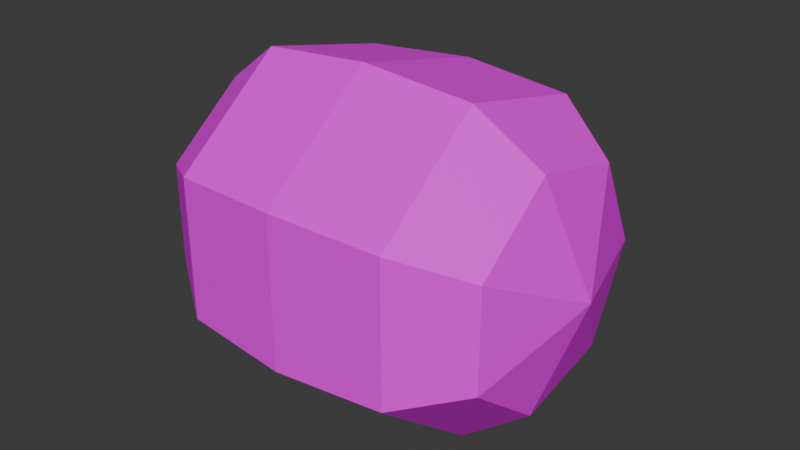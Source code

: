 # Source: Watermelon01a.blend  (saved by Blender 4.3.32; exported with 4.5.12 LTS)
import bpy
from mathutils import Matrix  # noqa: F401  (used for matrix-valued properties, if any)

bpy.ops.wm.read_factory_settings(use_empty=True)
scene = bpy.context.scene
scene.name = 'Scene'

# ---- collections
col_collection = bpy.data.collections.new('Collection'); scene.collection.children.link(col_collection)

# ---- images (referenced by path relative to the original .blend; pixels are not part of the script)
import os
ASSET_DIR = os.environ.get("B2B_ASSET_DIR", "")  # directory of the original .blend (textures are referenced by path, not embedded)
HERE = os.path.dirname(os.path.abspath(__file__))  # packed textures are extracted next to this script under _unpacked/

def load_image(name, relpath, width, height, colorspace="sRGB"):
    """Load a texture the original file referenced (path relative to the .blend, or extracted next to this script)."""
    p = next((c for c in (os.path.join(HERE, relpath), os.path.join(ASSET_DIR, relpath)) if relpath and os.path.exists(c)), "")
    if p:
        img = bpy.data.images.load(p, check_existing=True)
        img.name = name
    else:  # same state as the original file: an image datablock whose file is absent (Cycles renders it pink)
        img = bpy.data.images.new(name, width, height)
        img.source = "FILE"
        img.filepath = "//" + (relpath or name)
    img.colorspace_settings.name = colorspace
    return img
img_watermelon01_a_jpg = load_image('Watermelon01_a.jpg', 'Watermelon01_a.jpg', 1024, 1024, 'sRGB')

# ---- materials (node trees are filled in below, after node groups)
mat_primary = bpy.data.materials.new('Primary')
mat_primary.alpha_threshold = 0.0
mat_primary.roughness = 0.5
mat_primary.line_color = (0.0, 0.0, 0.0, 1.0)

# ---- material node trees
mat_primary.use_nodes = True; mat_primary.node_tree.nodes.clear()
_N = mat_primary.node_tree.nodes; _L = mat_primary.node_tree.links
n0 = _N.new('ShaderNodeOutputMaterial'); n0.name = 'Material Output'; n0.location = (300, 300)
n1 = _N.new('ShaderNodeBsdfPrincipled'); n1.name = 'Principled BSDF'; n1.location = (10, 300)
n1.inputs[3].default_value = 1.45
n1.inputs[13].default_value = 0.1
n2 = _N.new('ShaderNodeTexImage'); n2.name = 'Image Texture'; n2.location = (-280, 280)
n2.image = img_watermelon01_a_jpg
n2.interpolation = 'Closest'
_L.new(n1.outputs[0], n0.inputs[0])
_L.new(n2.outputs[0], n1.inputs[0])
n0.is_active_output = True

# ---- world
world_world = bpy.data.worlds.new('World'); scene.world = world_world
world_world.use_nodes = True; world_world.node_tree.nodes.clear()
_N = world_world.node_tree.nodes; _L = world_world.node_tree.links
n0 = _N.new('ShaderNodeOutputWorld'); n0.name = 'World Output'; n0.location = (300, 300)
n1 = _N.new('ShaderNodeBackground'); n1.name = 'Background'; n1.location = (10, 300)
n1.inputs[0].default_value = (0.05088, 0.05088, 0.05088, 1.0)
_L.new(n1.outputs[0], n0.inputs[0])
n0.is_active_output = True
world_world.color = (0.05088, 0.05088, 0.05088)
world_world.sun_shadow_jitter_overblur = 0.0

# ---- meshes
me_cylinder = bpy.data.meshes.new('Cylinder')
me_cylinder.from_pydata([(-0.1333, -1.703e-09, 0.0), (0.1333, -1.703e-09, 0.0), (0.0, 0.1111, -3.154e-11), (-5.96e-09, 0.06928, -0.08687), (0.0, -0.02472, -0.1083), (-2.98e-09, -0.1001, -0.04821), (2.98e-09, -0.1001, 0.04821), (0.0, -0.02472, 0.1083), (5.96e-09, 0.06928, 0.08687), (-0.07072, 0.0652, -0.08176), (-0.1111, 0.04639, -0.05817), (-0.07072, -0.02327, -0.102), (-0.1111, -0.01655, -0.07253), (-0.07072, -0.09422, -0.04537), (-0.1111, -0.06703, -0.03228), (-0.07072, -0.09422, 0.04537), (-0.1111, -0.06703, 0.03228), (-0.07072, -0.02327, 0.102), (-0.1111, -0.01655, 0.07253), (-0.07072, 0.0652, 0.08176), (-0.1111, 0.04639, 0.05817), (-0.1111, 0.0744, 0.0), (-0.07072, 0.1046, 5.96e-09), (0.07072, 0.1046, -5.96e-09), (0.1111, 0.0744, 0.0), (0.1111, 0.04639, -0.05817), (0.07072, 0.0652, -0.08176), (0.1111, -0.01655, -0.07253), (0.07072, -0.02327, -0.102), (0.1111, -0.06703, -0.03228), (0.07072, -0.09422, -0.04537), (0.1111, -0.06703, 0.03228), (0.07072, -0.09422, 0.04537), (0.1111, -0.01655, 0.07253), (0.07072, -0.02327, 0.102), (0.1111, 0.04639, 0.05817), (0.07072, 0.0652, 0.08176)], [], [(24, 1, 25), (25, 1, 27), (27, 1, 29), (29, 1, 31), (31, 1, 33), (33, 1, 35), (35, 1, 24), (19, 8, 2, 22), (17, 7, 8, 19), (15, 6, 7, 17), (13, 5, 6, 15), (11, 4, 5, 13), (9, 3, 4, 11), (22, 2, 3, 9), (0, 21, 10), (21, 22, 9, 10), (0, 10, 12), (10, 9, 11, 12), (0, 12, 14), (12, 11, 13, 14), (0, 14, 16), (14, 13, 15, 16), (0, 16, 18), (16, 15, 17, 18), (0, 18, 20), (18, 17, 19, 20), (0, 20, 21), (20, 19, 22, 21), (8, 36, 23, 2), (36, 35, 24, 23), (7, 34, 36, 8), (34, 33, 35, 36), (6, 32, 34, 7), (32, 31, 33, 34), (5, 30, 32, 6), (30, 29, 31, 32), (4, 28, 30, 5), (28, 27, 29, 30), (3, 26, 28, 4), (26, 25, 27, 28), (2, 23, 26, 3), (23, 24, 25, 26)])
_uv = me_cylinder.uv_layers.new(name='UVMap')
_uv.uv.foreach_set('vector', [0.3917, 0.8438, 0.3083, 1.0, 0.3083, 0.7969, 0.3083, 0.7969, 0.3083, 1.0, 0.2167, 0.8438, 0.2667, 0.7812, 0.225, 1.0, 0.1917, 0.7812, 0.1917, 0.7812, 0.225, 1.0, 0.09167, 0.875, 0.375, 0.875, 0.2333, 1.0, 0.2667, 0.7812, 0.2667, 0.7812, 0.2333, 1.0, 0.1917, 0.7812, 0.1917, 0.7812, 0.2333, 1.0, 0.1, 0.875, 0.1833, 0.3281, 0.175, 0.5, 0.0, 0.5, 0.03333, 0.2656, 0.2833, 0.3281, 0.2917, 0.5, 0.175, 0.5, 0.1833, 0.3281, 0.4333, 0.2656, 0.4583, 0.5, 0.2917, 0.5, 0.2833, 0.3281, 0.1833, 0.3281, 0.1667, 0.5, 0.0, 0.5, 0.025, 0.2656, 0.2917, 0.3281, 0.3, 0.5, 0.1667, 0.5, 0.1833, 0.3281, 0.3083, 0.3438, 0.3083, 0.5156, 0.1667, 0.5156, 0.175, 0.2969, 0.4333, 0.2969, 0.4417, 0.5156, 0.3083, 0.5156, 0.3083, 0.3438, 0.3083, 0.0, 0.4, 0.1562, 0.3083, 0.2188, 0.4, 0.1562, 0.4333, 0.2969, 0.3083, 0.3438, 0.3083, 0.2188, 0.3083, 0.0, 0.3083, 0.2188, 0.2083, 0.1719, 0.3083, 0.2188, 0.3083, 0.3438, 0.175, 0.2969, 0.2083, 0.1719, 0.2417, 0.0, 0.275, 0.2188, 0.1917, 0.2188, 0.275, 0.2188, 0.2917, 0.3281, 0.1833, 0.3281, 0.1917, 0.2188, 0.2417, 0.0, 0.1917, 0.2188, 0.09167, 0.1094, 0.1917, 0.2188, 0.1833, 0.3281, 0.025, 0.2656, 0.09167, 0.1094, 0.2333, 0.0, 0.375, 0.125, 0.275, 0.2188, 0.375, 0.125, 0.4333, 0.2656, 0.2833, 0.3281, 0.275, 0.2188, 0.2333, 0.0, 0.275, 0.2188, 0.1917, 0.2188, 0.275, 0.2188, 0.2833, 0.3281, 0.1833, 0.3281, 0.1917, 0.2188, 0.2333, 0.0, 0.1917, 0.2188, 0.09167, 0.125, 0.1917, 0.2188, 0.1833, 0.3281, 0.03333, 0.2656, 0.09167, 0.125, 0.175, 0.5, 0.1833, 0.6719, 0.03333, 0.75, 0.0, 0.5, 0.1833, 0.6719, 0.1917, 0.7812, 0.1, 0.875, 0.03333, 0.75, 0.2917, 0.5, 0.2833, 0.6719, 0.1833, 0.6719, 0.175, 0.5, 0.2833, 0.6719, 0.2667, 0.7812, 0.1917, 0.7812, 0.1833, 0.6719, 0.4583, 0.5, 0.4333, 0.7344, 0.2833, 0.6719, 0.2917, 0.5, 0.4333, 0.7344, 0.375, 0.875, 0.2667, 0.7812, 0.2833, 0.6719, 0.1667, 0.5, 0.1667, 0.6719, 0.025, 0.7344, 0.0, 0.5, 0.1667, 0.6719, 0.1917, 0.7812, 0.09167, 0.875, 0.025, 0.7344, 0.3, 0.5, 0.2917, 0.6719, 0.1667, 0.6719, 0.1667, 0.5, 0.2917, 0.6719, 0.2667, 0.7812, 0.1917, 0.7812, 0.1667, 0.6719, 0.3083, 0.5156, 0.3, 0.6719, 0.1833, 0.7188, 0.1667, 0.5156, 0.3, 0.6719, 0.3083, 0.7969, 0.2167, 0.8438, 0.1833, 0.7188, 0.4417, 0.5156, 0.4333, 0.7188, 0.3, 0.6719, 0.3083, 0.5156, 0.4333, 0.7188, 0.3917, 0.8438, 0.3083, 0.7969, 0.3, 0.6719])
me_cylinder.materials.append(mat_primary)
me_cylinder.update()

# ---- objects
ob_watermelon01a = bpy.data.objects.new('Watermelon01a', me_cylinder)

# ---- transforms, parenting, visibility, modifiers, constraints
ob_watermelon01a.location = (0.0, 0.0, 0.0)

# ---- collection membership
col_collection.objects.link(ob_watermelon01a)

# ---- scene / render settings (as saved in the file)
scene.frame_start = 1; scene.frame_end = 250; scene.frame_set(2)
scene.render.engine = 'BLENDER_EEVEE_NEXT'
bpy.context.view_layer.update()

# ---- added for rendering (the .blend has no active camera and no usable light): camera, sun
cam_auto = bpy.data.cameras.new('AutoCamera')
cam_auto.lens = 50.0
cam_auto.sensor_width = 36.0
cam_auto.clip_end = 1000.0
ob_auto_camera = bpy.data.objects.new('AutoCamera', cam_auto)
scene.collection.objects.link(ob_auto_camera)
ob_auto_camera.location = (0.37307, -0.442182, 0.298456)
ob_auto_camera.rotation_euler = (1.09748, -7.21219e-08, 0.694738)
scene.camera = ob_auto_camera
light_auto_sun = bpy.data.lights.new('AutoSun', 'SUN')
light_auto_sun.energy = 3.0
light_auto_sun.angle = 0.0523599
ob_auto_sun = bpy.data.objects.new('AutoSun', light_auto_sun)
scene.collection.objects.link(ob_auto_sun)
ob_auto_sun.rotation_euler = (0.872665, 0.174533, 0.523599)
bpy.context.view_layer.update()
